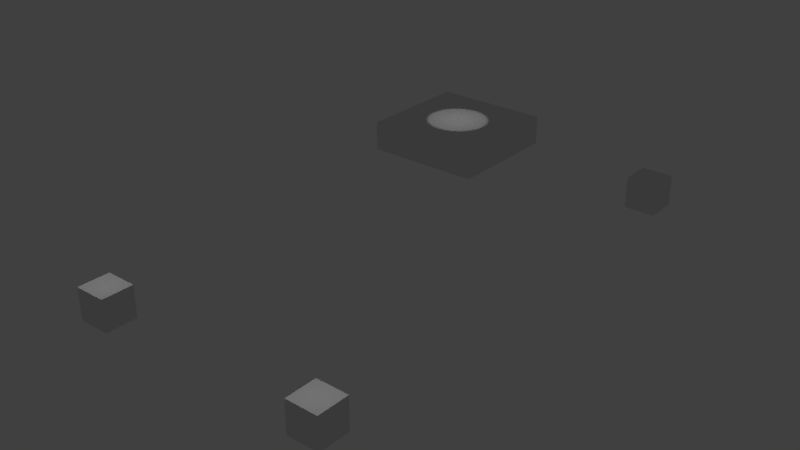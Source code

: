 # Source: anim_vs_non_anim_vs_is_nested.test.blend  (saved by Blender 2.78.0; exported with 4.5.12 LTS)
import bpy
from mathutils import Matrix  # noqa: F401  (used for matrix-valued properties, if any)

bpy.ops.wm.read_factory_settings(use_empty=True)
scene = bpy.context.scene
scene.name = 'Scene'

# ---- collections
col_collection_1 = bpy.data.collections.new('Collection 1'); scene.collection.children.link(col_collection_1)

# ---- materials (node trees are filled in below, after node groups)
mat_material = bpy.data.materials.new('Material')
mat_material.alpha_threshold = 0.0
mat_material.use_transparent_shadow = False
mat_material.roughness = 0.5

# ---- material node trees

# ---- world
world_world = bpy.data.worlds.new('World'); scene.world = world_world
world_world.color = (0.05088, 0.05088, 0.05088)
world_world.use_sun_shadow = False
world_world.sun_shadow_jitter_overblur = 0.0
world_world.cycles.sampling_method = 'MANUAL'

# ---- lights
light_spot = bpy.data.lights.new('Spot', 'SPOT')
light_spot.transmission_factor = 0.0
light_spot.energy = 100.0
light_spot.shadow_buffer_clip_start = 0.5
light_spot.shadow_soft_size = 0.1
light_spot.shadow_maximum_resolution = 0.006
light_spot.use_absolute_resolution = True
light_spot_004 = bpy.data.lights.new('Spot.004', 'SPOT')
light_spot_004.transmission_factor = 0.0
light_spot_004.energy = 100.0
light_spot_004.shadow_buffer_clip_start = 0.5
light_spot_004.shadow_soft_size = 0.1
light_spot_004.shadow_maximum_resolution = 0.006
light_spot_004.use_absolute_resolution = True
light_spot_002 = bpy.data.lights.new('Spot.002', 'SPOT')
light_spot_002.transmission_factor = 0.0
light_spot_002.energy = 100.0
light_spot_002.shadow_buffer_clip_start = 0.5
light_spot_002.shadow_soft_size = 0.1
light_spot_002.shadow_maximum_resolution = 0.006
light_spot_002.use_absolute_resolution = True
light_spot_005 = bpy.data.lights.new('Spot.005', 'SPOT')
light_spot_005.transmission_factor = 0.0
light_spot_005.energy = 100.0
light_spot_005.shadow_buffer_clip_start = 0.5
light_spot_005.shadow_soft_size = 0.1
light_spot_005.shadow_maximum_resolution = 0.006
light_spot_005.use_absolute_resolution = True
light_spot_001 = bpy.data.lights.new('Spot.001', 'SPOT')
light_spot_001.transmission_factor = 0.0
light_spot_001.energy = 100.0
light_spot_001.shadow_buffer_clip_start = 0.5
light_spot_001.shadow_soft_size = 0.1
light_spot_001.shadow_maximum_resolution = 0.006
light_spot_001.use_absolute_resolution = True
light_spot_003 = bpy.data.lights.new('Spot.003', 'SPOT')
light_spot_003.transmission_factor = 0.0
light_spot_003.energy = 100.0
light_spot_003.shadow_buffer_clip_start = 0.5
light_spot_003.shadow_soft_size = 0.1
light_spot_003.shadow_maximum_resolution = 0.006
light_spot_003.use_absolute_resolution = True

# ---- meshes
me_cube_003 = bpy.data.meshes.new('Cube.003')
me_cube_003.from_pydata([(-1.0, -1.0, -1.0), (-1.0, -1.0, 1.0), (-1.0, 1.0, -1.0), (-1.0, 1.0, 1.0), (1.0, -1.0, -1.0), (1.0, -1.0, 1.0), (1.0, 1.0, -1.0), (1.0, 1.0, 1.0)], [], [(0, 1, 3, 2), (2, 3, 7, 6), (6, 7, 5, 4), (4, 5, 1, 0), (2, 6, 4, 0), (7, 3, 1, 5)])
me_cube_003.materials.append(mat_material)
me_cube_003.use_remesh_preserve_volume = False
me_cube_003.use_remesh_preserve_attributes = False
me_cube_003.use_mirror_vertex_groups = False
me_cube_003.update()
me_cube_002 = bpy.data.meshes.new('Cube.002')
me_cube_002.from_pydata([(-1.0, -1.0, -1.0), (-1.0, -1.0, 1.0), (-1.0, 1.0, -1.0), (-1.0, 1.0, 1.0), (1.0, -1.0, -1.0), (1.0, -1.0, 1.0), (1.0, 1.0, -1.0), (1.0, 1.0, 1.0)], [], [(0, 1, 3, 2), (2, 3, 7, 6), (6, 7, 5, 4), (4, 5, 1, 0), (2, 6, 4, 0), (7, 3, 1, 5)])
me_cube_002.materials.append(mat_material)
me_cube_002.use_remesh_preserve_volume = False
me_cube_002.use_remesh_preserve_attributes = False
me_cube_002.use_mirror_vertex_groups = False
me_cube_002.update()
me_cube_001 = bpy.data.meshes.new('Cube.001')
me_cube_001.from_pydata([(-1.0, -1.0, -1.0), (-1.0, -1.0, 1.0), (-1.0, 1.0, -1.0), (-1.0, 1.0, 1.0), (1.0, -1.0, -1.0), (1.0, -1.0, 1.0), (1.0, 1.0, -1.0), (1.0, 1.0, 1.0)], [], [(0, 1, 3, 2), (2, 3, 7, 6), (6, 7, 5, 4), (4, 5, 1, 0), (2, 6, 4, 0), (7, 3, 1, 5)])
me_cube_001.materials.append(mat_material)
me_cube_001.use_remesh_preserve_volume = False
me_cube_001.use_remesh_preserve_attributes = False
me_cube_001.use_mirror_vertex_groups = False
me_cube_001.update()
me_cube = bpy.data.meshes.new('Cube')
me_cube.from_pydata([(-1.0, -1.0, -1.0), (-1.0, -1.0, 1.0), (-1.0, 1.0, -1.0), (-1.0, 1.0, 1.0), (1.0, -1.0, -1.0), (1.0, -1.0, 1.0), (1.0, 1.0, -1.0), (1.0, 1.0, 1.0)], [], [(0, 1, 3, 2), (2, 3, 7, 6), (6, 7, 5, 4), (4, 5, 1, 0), (2, 6, 4, 0), (7, 3, 1, 5)])
me_cube.materials.append(mat_material)
me_cube.use_remesh_preserve_volume = False
me_cube.use_remesh_preserve_attributes = False
me_cube.use_mirror_vertex_groups = False
me_cube.update()

# ---- objects
ob_parent_anim_self_anim_light_cube = bpy.data.objects.new('parent_anim_self_anim_light_cube', me_cube_003)
ob_parent_anim_self_anim_light_light = bpy.data.objects.new('parent_anim_self_anim_light_light', light_spot)
ob_parent_non_anim_self_non_anim_cube = bpy.data.objects.new('parent_non_anim_self_non_anim_cube', me_cube_002)
ob_parent_non_anim_self_non_anim_light = bpy.data.objects.new('parent_non_anim_self_non_anim_light', light_spot_004)
ob_parent_non_anim_self_anim_cube = bpy.data.objects.new('parent_non_anim_self_anim_cube', me_cube_001)
ob_parent_non_anim_self_anim_light = bpy.data.objects.new('parent_non_anim_self_anim_light', light_spot_002)
ob_no_parent_self_anim_light = bpy.data.objects.new('no_parent_self_anim_light', light_spot_005)
ob_no_parent_self_non_anim_light = bpy.data.objects.new('no_parent_self_non_anim_light', light_spot_001)
ob_parent_anim_self_non_anim_cube = bpy.data.objects.new('parent_anim_self_non_anim_cube', me_cube)
ob_parent_anim_self_non_anim_light = bpy.data.objects.new('parent_anim_self_non_anim_light', light_spot_003)

# ---- transforms, parenting, visibility, modifiers, constraints
ob_parent_anim_self_anim_light_cube.location = (0.0, 30.0, 0.0)
ob_parent_anim_self_anim_light_cube.scale = (4.0, 4.0, 1.0)
ob_parent_anim_self_anim_light_cube.lineart.crease_threshold = 0.0
ob_parent_anim_self_anim_light_light.parent = ob_parent_anim_self_anim_light_cube
ob_parent_anim_self_anim_light_light.matrix_parent_inverse = Matrix(((0.3333, 0.0, 0.0, -0.0), (0.0, 0.3333, 0.0, -10.0), (0.0, 0.0, 1.0, -0.0), (0.0, 0.0, 0.0, 1.0)))
ob_parent_anim_self_anim_light_light.location = (0.0, 30.0, 5.0)
ob_parent_anim_self_anim_light_light.lineart.crease_threshold = 0.0
ob_parent_non_anim_self_non_anim_cube.location = (15.0, 0.0, 0.0)
ob_parent_non_anim_self_non_anim_cube.lineart.crease_threshold = 0.0
ob_parent_non_anim_self_non_anim_light.parent = ob_parent_non_anim_self_non_anim_cube
ob_parent_non_anim_self_non_anim_light.location = (0.0, 0.0, 5.0)
ob_parent_non_anim_self_non_anim_light.lineart.crease_threshold = 0.0
ob_parent_non_anim_self_anim_cube.location = (15.0, 30.0, 0.0)
ob_parent_non_anim_self_anim_cube.lineart.crease_threshold = 0.0
ob_parent_non_anim_self_anim_light.parent = ob_parent_non_anim_self_anim_cube
ob_parent_non_anim_self_anim_light.location = (0.0, 0.0, 5.0)
ob_parent_non_anim_self_anim_light.rotation_euler = (-0.6981, 0.0, 0.0)
ob_parent_non_anim_self_anim_light.lineart.crease_threshold = 0.0
ob_no_parent_self_anim_light.location = (30.0, 30.0, 5.0)
ob_no_parent_self_anim_light.lineart.crease_threshold = 0.0
ob_no_parent_self_non_anim_light.location = (30.0, 0.0, 5.0)
ob_no_parent_self_non_anim_light.scale = (2.0, 2.0, 2.0)
ob_no_parent_self_non_anim_light.lineart.crease_threshold = 0.0
ob_parent_anim_self_non_anim_cube.location = (0.0, 0.0, 0.0)
ob_parent_anim_self_non_anim_cube.lineart.crease_threshold = 0.0
ob_parent_anim_self_non_anim_light.parent = ob_parent_anim_self_non_anim_cube
ob_parent_anim_self_non_anim_light.location = (0.0, 0.0, 5.0)
ob_parent_anim_self_non_anim_light.lineart.crease_threshold = 0.0

# ---- collection membership
col_collection_1.objects.link(ob_parent_anim_self_anim_light_cube)
col_collection_1.objects.link(ob_parent_anim_self_anim_light_light)
col_collection_1.objects.link(ob_parent_non_anim_self_non_anim_cube)
col_collection_1.objects.link(ob_parent_non_anim_self_non_anim_light)
col_collection_1.objects.link(ob_parent_non_anim_self_anim_cube)
col_collection_1.objects.link(ob_parent_non_anim_self_anim_light)
col_collection_1.objects.link(ob_no_parent_self_anim_light)
col_collection_1.objects.link(ob_no_parent_self_non_anim_light)
col_collection_1.objects.link(ob_parent_anim_self_non_anim_cube)
col_collection_1.objects.link(ob_parent_anim_self_non_anim_light)

# ---- scene / render settings (as saved in the file)
scene.camera = ob_parent_anim_self_non_anim_cube
scene.frame_start = 1; scene.frame_end = 250; scene.frame_set(1)
scene.render.engine = 'BLENDER_EEVEE_NEXT'
scene.render.resolution_percentage = 50
scene.render.dither_intensity = 0.0
scene.cycles.use_denoising = False
scene.cycles.samples = 128
scene.cycles.sampling_pattern = 'TABULATED_SOBOL'
scene.cycles.light_sampling_threshold = 0.0
scene.cycles.use_adaptive_sampling = False
scene.cycles.use_light_tree = False
scene.cycles.blur_glossy = 0.0
scene.cycles.sample_clamp_indirect = 0.0
scene.view_settings.view_transform = 'Standard'
bpy.context.view_layer.update()

# ---- added for rendering (the .blend has no active camera): camera
cam_auto = bpy.data.cameras.new('AutoCamera')
cam_auto.lens = 50.0
cam_auto.sensor_width = 36.0
cam_auto.clip_end = 1000.0
ob_auto_camera = bpy.data.objects.new('AutoCamera', cam_auto)
scene.collection.objects.link(ob_auto_camera)
ob_auto_camera.location = (43.3429, -28.3115, 29.8743)
ob_auto_camera.rotation_euler = (1.09748, -7.21219e-08, 0.694738)
scene.camera = ob_auto_camera
bpy.context.view_layer.update()
